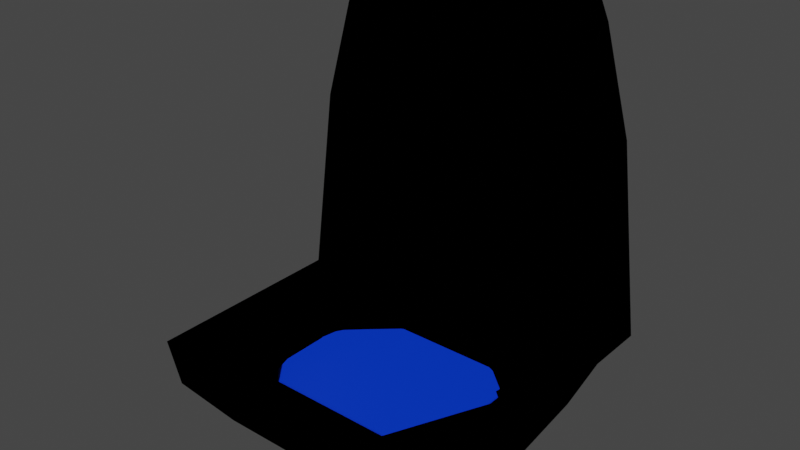 # Source: urinal.blend  (saved by Blender 3.4.6; exported with 4.5.12 LTS)
import bpy
from mathutils import Matrix  # noqa: F401  (used for matrix-valued properties, if any)

bpy.ops.wm.read_factory_settings(use_empty=True)
scene = bpy.context.scene
scene.name = 'Scene'

# ---- collections
col_collection = bpy.data.collections.new('Collection'); scene.collection.children.link(col_collection)

# ---- materials (node trees are filled in below, after node groups)
mat_water = bpy.data.materials.new('Water')
mat_water.alpha_threshold = 0.0
mat_water.use_transparent_shadow = False
mat_water.roughness = 0.5
mat_water.line_color = (0.0, 0.0, 0.0, 1.0)
mat_urinal = bpy.data.materials.new('Urinal')
mat_urinal.use_backface_culling = True
mat_urinal.use_transparent_shadow = False
mat_outline = bpy.data.materials.new('Outline')
mat_outline.use_backface_culling = True

# ---- material node trees
mat_water.use_nodes = True; mat_water.node_tree.nodes.clear()
_N = mat_water.node_tree.nodes; _L = mat_water.node_tree.links
n0 = _N.new('ShaderNodeOutputMaterial'); n0.name = 'Material Output'; n0.location = (300, 300)
n1 = _N.new('ShaderNodeBsdfPrincipled'); n1.name = 'Principled BSDF'; n1.location = (10, 300)
n1.distribution = 'GGX'
n1.subsurface_method = 'RANDOM_WALK_SKIN'
n1.inputs[0].default_value = (0.0, 0.04495, 0.8, 1.0)
n1.inputs[3].default_value = 1.45
n1.inputs[27].default_value = (0.0, 0.0, 0.0, 1.0)
n1.inputs[28].default_value = 1.0
_L.new(n1.outputs[0], n0.inputs[0])
n0.is_active_output = True
mat_urinal.use_nodes = True; mat_urinal.node_tree.nodes.clear()
_N = mat_urinal.node_tree.nodes; _L = mat_urinal.node_tree.links
n0 = _N.new('ShaderNodeBsdfPrincipled'); n0.name = 'Principled BSDF'; n0.location = (10, 300)
n0.distribution = 'GGX'
n0.subsurface_method = 'RANDOM_WALK_SKIN'
n0.inputs[2].default_value = 1.0
n0.inputs[3].default_value = 1.45
n0.inputs[27].default_value = (0.0, 0.0, 0.0, 1.0)
n0.inputs[28].default_value = 1.0
n1 = _N.new('ShaderNodeOutputMaterial'); n1.name = 'Material Output'; n1.location = (300, 300)
_L.new(n0.outputs[0], n1.inputs[0])
n1.is_active_output = True
mat_outline.use_nodes = True; mat_outline.node_tree.nodes.clear()
_N = mat_outline.node_tree.nodes; _L = mat_outline.node_tree.links
n0 = _N.new('ShaderNodeOutputMaterial'); n0.name = 'Material Output'; n0.location = (300, 300)
n0.target = 'CYCLES'
n1 = _N.new('ShaderNodeEmission'); n1.name = 'Emission'; n1.location = (10, 300)
n1.inputs[0].default_value = (0.0, 0.0, 0.0, 1.0)
n2 = _N.new('ShaderNodeOutputMaterial'); n2.name = 'Material Output.001'; n2.location = (0, 0)
n2.target = 'EEVEE'
n3 = _N.new('ShaderNodeMixShader'); n3.name = 'Mix Shader'; n3.location = (0, 0)
n3.label = 'Disable Shadow'
n3.hide = True
n4 = _N.new('ShaderNodeLightPath'); n4.name = 'Light Path'; n4.location = (0, 0)
n4.hide = True
n5 = _N.new('ShaderNodeBsdfTransparent'); n5.name = 'Transparent BSDF'; n5.location = (0, 0)
n5.hide = True
_L.new(n1.outputs[0], n0.inputs[0])
_L.new(n1.outputs[0], n3.inputs[1])
_L.new(n3.outputs[0], n2.inputs[0])
_L.new(n4.outputs[1], n3.inputs[0])
_L.new(n5.outputs[0], n3.inputs[2])
n0.is_active_output = True

# ---- world
world_world = bpy.data.worlds.new('World'); scene.world = world_world
world_world.use_nodes = True; world_world.node_tree.nodes.clear()
_N = world_world.node_tree.nodes; _L = world_world.node_tree.links
n0 = _N.new('ShaderNodeOutputWorld'); n0.name = 'World Output'; n0.location = (300, 300)
n1 = _N.new('ShaderNodeBackground'); n1.name = 'Background'; n1.location = (10, 300)
n1.inputs[0].default_value = (0.05088, 0.05088, 0.05088, 1.0)
_L.new(n1.outputs[0], n0.inputs[0])
n0.is_active_output = True
world_world.color = (0.05088, 0.05088, 0.05088)
world_world.use_sun_shadow = False
world_world.sun_shadow_jitter_overblur = 0.0

# ---- meshes
me_mesh_082 = bpy.data.meshes.new('Mesh.082')
me_mesh_082.from_pydata([(-0.2529, -0.1702, 0.7749), (-0.2635, -0.2917, 0.7749), (-0.2674, -0.2303, 0.7749), (-0.2416, -0.3501, 0.7749), (-0.2211, -0.1153, 0.7749), (-0.2032, -0.4016, 0.7749), (-0.1742, -0.06956, 0.7749), (-0.1508, -0.4426, 0.7749), (-0.1153, -0.03596, 0.7749), (-0.08801, -0.4704, 0.7749), (-0.04839, -0.01683, 0.7749), (-0.01915, -0.483, 0.7749), (0.02187, -0.01347, 0.7749), (0.05111, -0.4796, 0.7749), (0.09073, -0.0261, 0.7749), (0.118, -0.4605, 0.7749), (0.1535, -0.05388, 0.7749), (0.1769, -0.4269, 0.7749), (0.2059, -0.0949, 0.7749), (0.2239, -0.3811, 0.7749), (0.2444, -0.1464, 0.7749), (0.2556, -0.3263, 0.7749), (0.2663, -0.2048, 0.7749), (0.2701, -0.2662, 0.7749)], [], [(0, 1, 2), (1, 0, 3), (3, 0, 4), (3, 4, 5), (5, 4, 6), (5, 6, 7), (7, 6, 8), (7, 8, 9), (9, 8, 10), (9, 10, 11), (11, 10, 12), (11, 12, 13), (13, 12, 14), (13, 14, 15), (15, 14, 16), (15, 16, 17), (17, 16, 18), (17, 18, 19), (19, 18, 20), (19, 20, 21), (21, 20, 22), (21, 22, 23)])
me_mesh_082.polygons.foreach_set('use_smooth', [True] * 22)
_uv = me_mesh_082.uv_layers.new(name='UVChannel_1')
_uv.uv.foreach_set('vector', [-0.03268, 0.1119, -0.02996, 0.08073, -0.02897, 0.09647, -0.02996, 0.08073, -0.03268, 0.1119, -0.03558, 0.06575, -0.03558, 0.06575, -0.03268, 0.1119, -0.04083, 0.1259, -0.03558, 0.06575, -0.04083, 0.1259, -0.04544, 0.05256, -0.04544, 0.05256, -0.04083, 0.1259, -0.05287, 0.1377, -0.04544, 0.05256, -0.05287, 0.1377, -0.05887, 0.04204, -0.05887, 0.04204, -0.05287, 0.1377, -0.06798, 0.1463, -0.05887, 0.04204, -0.06798, 0.1463, -0.07496, 0.03492, -0.07496, 0.03492, -0.06798, 0.1463, -0.08512, 0.1512, -0.07496, 0.03492, -0.08512, 0.1512, -0.09262, 0.03168, -0.09262, 0.03168, -0.08512, 0.1512, -0.1031, 0.1521, -0.09262, 0.03168, -0.1031, 0.1521, -0.1106, 0.03254, -0.1106, 0.03254, -0.1031, 0.1521, -0.1208, 0.1488, -0.1106, 0.03254, -0.1208, 0.1488, -0.1278, 0.03745, -0.1278, 0.03745, -0.1208, 0.1488, -0.1369, 0.1417, -0.1278, 0.03745, -0.1369, 0.1417, -0.1429, 0.04606, -0.1429, 0.04606, -0.1369, 0.1417, -0.1503, 0.1312, -0.1429, 0.04606, -0.1503, 0.1312, -0.1549, 0.0578, -0.1549, 0.0578, -0.1503, 0.1312, -0.1602, 0.118, -0.1549, 0.0578, -0.1602, 0.118, -0.1631, 0.07186, -0.1631, 0.07186, -0.1602, 0.118, -0.1658, 0.103, -0.1631, 0.07186, -0.1658, 0.103, -0.1668, 0.08728])
_uv.active_render = True
_uv = me_mesh_082.uv_layers.new(name='UVChannel_2')
_uv.uv.foreach_set('vector', [-0.03268, 0.1119, -0.02996, 0.08073, -0.02897, 0.09647, -0.02996, 0.08073, -0.03268, 0.1119, -0.03558, 0.06575, -0.03558, 0.06575, -0.03268, 0.1119, -0.04083, 0.1259, -0.03558, 0.06575, -0.04083, 0.1259, -0.04544, 0.05256, -0.04544, 0.05256, -0.04083, 0.1259, -0.05287, 0.1377, -0.04544, 0.05256, -0.05287, 0.1377, -0.05887, 0.04204, -0.05887, 0.04204, -0.05287, 0.1377, -0.06798, 0.1463, -0.05887, 0.04204, -0.06798, 0.1463, -0.07496, 0.03492, -0.07496, 0.03492, -0.06798, 0.1463, -0.08512, 0.1512, -0.07496, 0.03492, -0.08512, 0.1512, -0.09262, 0.03168, -0.09262, 0.03168, -0.08512, 0.1512, -0.1031, 0.1521, -0.09262, 0.03168, -0.1031, 0.1521, -0.1106, 0.03254, -0.1106, 0.03254, -0.1031, 0.1521, -0.1208, 0.1488, -0.1106, 0.03254, -0.1208, 0.1488, -0.1278, 0.03745, -0.1278, 0.03745, -0.1208, 0.1488, -0.1369, 0.1417, -0.1278, 0.03745, -0.1369, 0.1417, -0.1429, 0.04606, -0.1429, 0.04606, -0.1369, 0.1417, -0.1503, 0.1312, -0.1429, 0.04606, -0.1503, 0.1312, -0.1549, 0.0578, -0.1549, 0.0578, -0.1503, 0.1312, -0.1602, 0.118, -0.1549, 0.0578, -0.1602, 0.118, -0.1631, 0.07186, -0.1631, 0.07186, -0.1602, 0.118, -0.1658, 0.103, -0.1631, 0.07186, -0.1658, 0.103, -0.1668, 0.08728])
me_mesh_082.materials.append(mat_water)
me_mesh_082.update()
me_mesh_082.normals_split_custom_set([tuple(v) for v in zip(*[iter([4.437e-06, -2.992e-07, -1.0, -8.953e-06, -3.876e-07, -1.0, -6.656e-06, -2.05e-07, -1.0, -8.953e-06, -3.876e-07, -1.0, 4.437e-06, -2.992e-07, -1.0, -6.327e-07, -2.487e-07, -1.0, -6.327e-07, -2.487e-07, -1.0, 4.437e-06, -2.992e-07, -1.0, -2.84e-06, -2.135e-07, -1.0, -6.327e-07, -2.487e-07, -1.0, -2.84e-06, -2.135e-07, -1.0, -2.447e-07, -1.814e-07, -1.0, -2.447e-07, -1.814e-07, -1.0, -2.84e-06, -2.135e-07, -1.0, -1.043e-06, -1.653e-07, -1.0, -2.447e-07, -1.814e-07, -1.0, -1.043e-06, -1.653e-07, -1.0, 8.467e-09, -1.497e-07, -1.0, 8.467e-09, -1.497e-07, -1.0, -1.043e-06, -1.653e-07, -1.0, 3.259e-07, -1.416e-07, -1.0, 8.467e-09, -1.497e-07, -1.0, 3.259e-07, -1.416e-07, -1.0, 2.272e-08, -1.34e-07, -1.0, 2.272e-08, -1.34e-07, -1.0, 3.259e-07, -1.416e-07, -1.0, -9.026e-08, -1.306e-07, -1.0, 2.272e-08, -1.34e-07, -1.0, -9.026e-08, -1.306e-07, -1.0, -2.624e-08, -1.283e-07, -1.0, -2.624e-08, -1.283e-07, -1.0, -9.026e-08, -1.306e-07, -1.0, 2.832e-07, -1.283e-07, -1.0, -2.624e-08, -1.283e-07, -1.0, 2.832e-07, -1.283e-07, -1.0, -7.741e-07, -1.306e-07, -1.0, -7.741e-07, -1.306e-07, -1.0, 2.832e-07, -1.283e-07, -1.0, 4.101e-08, -1.34e-07, -1.0, -7.741e-07, -1.306e-07, -1.0, 4.101e-08, -1.34e-07, -1.0, -4.427e-07, -1.416e-07, -1.0, -4.427e-07, -1.416e-07, -1.0, 4.101e-08, -1.34e-07, -1.0, -5.534e-07, -1.497e-07, -1.0, -4.427e-07, -1.416e-07, -1.0, -5.534e-07, -1.497e-07, -1.0, 1.879e-06, -1.653e-07, -1.0, 1.879e-06, -1.653e-07, -1.0, -5.534e-07, -1.497e-07, -1.0, 7.473e-07, -1.814e-07, -1.0, 1.879e-06, -1.653e-07, -1.0, 7.473e-07, -1.814e-07, -1.0, -6.796e-07, -2.135e-07, -1.0, -6.796e-07, -2.135e-07, -1.0, 7.473e-07, -1.814e-07, -1.0, 1.083e-06, -2.275e-07, -1.0, -6.796e-07, -2.135e-07, -1.0, 1.083e-06, -2.275e-07, -1.0, -3.851e-06, -2.777e-07, -1.0, -3.851e-06, -2.777e-07, -1.0, 1.083e-06, -2.275e-07, -1.0, 6.452e-06, -1.827e-07, -1.0, -3.851e-06, -2.777e-07, -1.0, 6.452e-06, -1.827e-07, -1.0, 0.0, 0.0, -1.0])] * 3)])
me_cube = bpy.data.meshes.new('Cube')
me_cube.from_pydata([(-0.1886, 0.1272, 0.8228), (-0.2202, 0.1272, 1.657), (-0.1886, -0.06243, 0.6656), (-0.2202, -0.06243, 1.657), (0.1886, 0.1272, 0.8228), (0.2202, 0.1272, 1.657), (0.1886, -0.06243, 0.6656), (0.2202, -0.06243, 1.657), (-0.1886, 0.03239, 0.7644), (-0.3258, 0.1272, 1.331), (-0.2202, 0.03239, 1.657), (-0.3258, -0.06243, 1.331), (0.0, -0.06243, 0.6656), (-4.003e-11, -0.06243, 1.657), (0.3258, -0.06243, 1.331), (0.1886, 0.03239, 0.7644), (0.2202, 0.03239, 1.657), (0.3258, 0.1272, 1.331), (0.0, 0.1272, 0.8228), (-4.003e-11, 0.1272, 1.657), (-4.003e-11, 0.03239, 1.657), (0.0, 0.03239, 0.7644), (0.0, 0.1272, 1.331), (0.3258, 0.03239, 1.331), (-0.3258, 0.03239, 1.331), (-0.1886, 0.07981, 0.7876), (-0.2627, 0.1212, 1.57), (-0.2202, -0.01502, 1.657), (-0.3832, -0.06243, 0.8821), (-0.09428, -0.06243, 0.6656), (0.1101, -0.06243, 1.657), (0.3832, -0.06243, 0.8821), (0.1886, -0.01502, 0.6997), (0.2202, 0.07981, 1.657), (0.3832, 0.1272, 0.8821), (0.09428, 0.1272, 0.8228), (-0.1101, 0.1272, 1.657), (-0.1886, -0.01502, 0.6997), (-0.3832, 0.1272, 0.8821), (-0.2202, 0.07981, 1.657), (-0.2627, -0.05714, 1.57), (0.09428, -0.06243, 0.6656), (-0.1101, -0.06243, 1.657), (0.2627, -0.05714, 1.57), (0.1886, 0.07981, 0.7876), (0.2202, -0.01502, 1.657), (0.2627, 0.1212, 1.57), (-0.09428, 0.1272, 0.8228), (0.1101, 0.1272, 1.657), (-4.003e-11, 0.07981, 1.657), (-4.003e-11, -0.01502, 1.657), (0.1101, 0.03239, 1.657), (-0.1101, 0.03239, 1.657), (0.0, 0.07981, 0.7876), (0.0, -0.01502, 0.6997), (-0.09428, 0.03239, 0.7644), (0.09428, 0.03239, 0.7644), (-0.2501, 0.1272, 1.331), (0.2501, 0.1272, 1.331), (0.0, 0.1272, 0.8821), (-2.094e-10, 0.1212, 1.57), (0.3258, 0.07981, 1.331), (0.3258, -0.01502, 1.331), (0.3832, 0.03239, 0.8821), (0.2627, 0.03204, 1.57), (0.2501, -0.06243, 1.331), (-0.2501, -0.06243, 1.331), (-2.094e-10, -0.05714, 1.57), (-0.3258, -0.01502, 1.331), (-0.3258, 0.07981, 1.331), (-0.3832, 0.03239, 0.8821), (-0.2627, 0.03204, 1.57), (-0.2627, 0.07664, 1.57), (-0.3832, 0.07981, 0.8821), (-0.3832, -0.01502, 0.8821), (-0.1964, -0.05714, 1.57), (-0.3032, -0.06243, 0.8821), (0.3032, -0.06243, 0.8821), (0.2627, -0.01255, 1.57), (0.3832, -0.01502, 0.8821), (0.3832, 0.07981, 0.8821), (0.1964, 0.1212, 1.57), (0.1916, 0.1272, 0.8821), (-0.1916, 0.1272, 0.8821), (0.09428, -0.01502, 0.6997), (-0.09428, -0.01502, 0.6997), (-0.09428, 0.07981, 0.7876), (-0.1101, -0.01502, 1.657), (0.1101, -0.01502, 1.657), (0.1101, 0.07981, 1.657), (-0.1101, 0.07981, 1.657), (0.09428, 0.07981, 0.7876), (-0.1964, 0.1212, 1.57), (0.2627, 0.07664, 1.57), (0.1964, -0.05714, 1.57), (-0.2627, -0.01255, 1.57), (-0.2501, -0.004863, 1.331), (0.0, -0.004863, 1.331), (-2.094e-10, -0.002996, 1.57), (0.2501, -0.004863, 1.331), (0.0, -0.004863, 0.8821), (-0.1964, -0.002996, 1.57), (-0.3032, -0.004863, 0.8821), (0.3032, -0.004863, 0.8821), (0.1964, -0.002996, 1.57), (-0.3832, -0.5408, 0.8821), (-0.2863, -0.4538, 0.6656), (-0.09428, -0.4538, 0.6656), (0.3832, -0.5408, 0.8821), (0.2863, -0.4538, 0.6656), (0.09428, -0.4538, 0.6656), (0.0, -0.4538, 0.6656), (0.0, -0.5408, 0.8821), (-0.1916, -0.5408, 0.8821), (0.1916, -0.5408, 0.8821), (0.0, -0.1625, 0.6656), (0.2909, -0.1625, 0.8821), (0.09428, -0.1625, 0.6656), (0.2863, -0.1625, 0.6656), (0.3832, -0.1625, 0.8821), (-0.3832, -0.1625, 0.8821), (-0.2863, -0.1625, 0.6656), (-0.2909, -0.1625, 0.8821), (-0.09428, -0.1625, 0.6656), (0.0, -0.2741, 0.6656), (0.2909, -0.2741, 0.8821), (0.2863, -0.2741, 0.6656), (-0.3832, -0.2741, 0.8821), (0.09428, -0.2741, 0.6656), (0.3832, -0.2741, 0.8821), (-0.2863, -0.2741, 0.6656), (-0.2909, -0.2741, 0.8821), (-0.09428, -0.2741, 0.6656), (0.0, -0.3906, 0.6656), (0.1916, -0.4915, 0.8821), (0.2863, -0.3906, 0.6656), (-0.3832, -0.3906, 0.8821), (0.0, -0.4915, 0.8821), (0.09428, -0.3906, 0.6656), (0.3832, -0.3906, 0.8821), (-0.2863, -0.3906, 0.6656), (-0.1916, -0.4915, 0.8821), (-0.09428, -0.3906, 0.6656), (-0.3466, -0.06243, 0.7878), (0.3466, -0.06243, 0.7878), (0.2859, 0.1272, 0.8524), (0.0, 0.1272, 0.8524), (0.2859, 0.03239, 0.8232), (-0.2859, 0.03239, 0.8232), (-0.2859, 0.1272, 0.8524), (-0.2859, 0.07981, 0.8348), (-0.3032, -0.01502, 0.779), (0.3032, -0.01502, 0.779), (0.2859, 0.07981, 0.8348), (0.1429, 0.1272, 0.8524), (-0.1429, 0.1272, 0.8524), (-0.3466, -0.5408, 0.7878), (0.3466, -0.5408, 0.7878), (0.0, -0.5408, 0.7878), (-0.1429, -0.5408, 0.7878), (0.1429, -0.5408, 0.7878), (-0.3466, -0.1625, 0.7878), (0.3466, -0.1625, 0.7878), (-0.3466, -0.2741, 0.7878), (0.3466, -0.2741, 0.7878), (-0.3466, -0.3906, 0.7878), (0.3466, -0.3906, 0.7878), (-0.1825, -0.1027, 0.7651), (0.0, -0.1027, 0.7619), (4.965e-10, -0.2029, 0.7403), (0.1825, -0.1027, 0.7651), (-0.1177, -0.04517, 0.7651), (0.0, -0.04517, 0.7651), (0.1177, -0.04517, 0.7651), (-0.2461, -0.2028, 0.7651), (4.965e-10, -0.3145, 0.7403), (0.2461, -0.2028, 0.7651), (-0.2461, -0.3144, 0.7651), (0.2461, -0.3144, 0.7651), (0.0, -0.4309, 0.7647), (-0.1656, -0.4309, 0.7651), (0.1656, -0.4309, 0.7651), (-0.09579, -0.1027, 0.7641), (0.0, -0.1528, 0.7348), (0.09579, -0.1027, 0.7641), (-0.2368, -0.1528, 0.7651), (4.577e-10, -0.2204, 0.7171), (0.2368, -0.1528, 0.7651), (-0.2461, -0.2586, 0.7651), (-0.1454, -0.2028, 0.7348), (0.1454, -0.2028, 0.7348), (0.2461, -0.2586, 0.7651), (0.0, -0.3726, 0.7348), (-0.2282, -0.3726, 0.7651), (-0.1454, -0.3144, 0.7348), (0.1454, -0.3144, 0.7348), (0.2282, -0.3726, 0.7651), (-0.08281, -0.4309, 0.7651), (0.08281, -0.4309, 0.7651), (0.1141, -0.3726, 0.7348), (-0.1141, -0.3726, 0.7348), (0.1454, -0.2586, 0.7348), (-0.1454, -0.2586, 0.7348), (0.1206, -0.1528, 0.7348), (-0.1206, -0.1528, 0.7348), (4.577e-10, -0.2971, 0.7171), (-0.03952, -0.2193, 0.7458), (-0.05589, -0.2588, 0.7458), (-0.03952, -0.2983, 0.7458), (-0.02716, -0.2317, 0.7209), (0.03952, -0.2983, 0.7458), (0.05589, -0.2588, 0.7458), (0.03952, -0.2193, 0.7458), (-0.03841, -0.2588, 0.7209), (-0.02716, -0.286, 0.7209), (0.02716, -0.286, 0.7209), (0.03841, -0.2588, 0.7209), (0.02716, -0.2317, 0.7209), (2.107e-09, -0.2588, 0.7056)], [], [(95, 40, 3, 27), (94, 43, 7, 30), (93, 46, 5, 33), (92, 26, 1, 36), (91, 35, 4, 44), (90, 36, 1, 39), (89, 48, 19, 49), (88, 51, 20, 50), (87, 52, 10, 27), (86, 47, 18, 53), (85, 55, 21, 54), (84, 56, 15, 32), (83, 38, 9, 57), (82, 59, 22, 58), (81, 60, 19, 48), (80, 34, 17, 61), (79, 63, 23, 62), (78, 64, 16, 45), (77, 31, 14, 65), (75, 101, 98, 67), (75, 67, 13, 42), (74, 28, 11, 68), (73, 70, 24, 69), (72, 71, 10, 39), (69, 24, 71, 72), (9, 69, 72, 26), (26, 72, 39, 1), (150, 148, 70, 73), (149, 150, 73, 38), (38, 73, 69, 9), (151, 143, 28, 74), (148, 151, 74, 70), (70, 74, 68, 24), (65, 99, 103, 77), (11, 66, 75, 40), (40, 75, 42, 3), (135, 109, 110, 138), (166, 157, 109, 135), (28, 76, 66, 11), (138, 110, 111, 133), (137, 112, 114, 134), (67, 98, 104, 94), (62, 23, 64, 78), (14, 62, 78, 43), (43, 78, 45, 7), (152, 147, 63, 79), (144, 152, 79, 31), (31, 79, 62, 14), (153, 145, 34, 80), (147, 153, 80, 63), (63, 80, 61, 23), (58, 22, 60, 81), (17, 58, 81, 46), (46, 81, 48, 5), (154, 146, 59, 82), (145, 154, 82, 34), (34, 82, 58, 17), (155, 149, 38, 83), (146, 155, 83, 59), (59, 83, 57, 22), (54, 21, 56, 84), (12, 54, 84, 41), (41, 84, 32, 6), (37, 8, 55, 85), (2, 37, 85, 29), (29, 85, 54, 12), (25, 0, 47, 86), (8, 25, 86, 55), (55, 86, 53, 21), (50, 20, 52, 87), (13, 50, 87, 42), (42, 87, 27, 3), (45, 16, 51, 88), (7, 45, 88, 30), (30, 88, 50, 13), (33, 5, 48, 89), (16, 33, 89, 51), (51, 89, 49, 20), (49, 19, 36, 90), (20, 49, 90, 52), (52, 90, 39, 10), (53, 18, 35, 91), (21, 53, 91, 56), (56, 91, 44, 15), (57, 9, 26, 92), (22, 57, 92, 60), (60, 92, 36, 19), (61, 17, 46, 93), (23, 61, 93, 64), (64, 93, 33, 16), (65, 14, 43, 94), (66, 96, 101, 75), (67, 94, 30, 13), (68, 11, 40, 95), (24, 68, 95, 71), (71, 95, 27, 10), (102, 100, 97, 96), (96, 97, 98, 101), (100, 103, 99, 97), (97, 99, 104, 98), (125, 178, 196, 181, 134), (76, 102, 96, 66), (94, 104, 99, 65), (103, 173, 170, 77), (159, 158, 112, 113), (156, 159, 113, 105), (160, 157, 108, 114), (158, 160, 114, 112), (165, 156, 105, 136), (141, 113, 112, 137), (134, 114, 108, 139), (142, 107, 106, 140), (136, 105, 113, 141), (133, 111, 107, 142), (12, 115, 123, 29), (28, 120, 122, 76), (29, 123, 121, 2), (77, 116, 119, 31), (137, 179, 197, 180, 141), (143, 161, 120, 28), (76, 167, 171, 102), (41, 117, 115, 12), (144, 162, 118, 6), (6, 118, 117, 41), (115, 124, 132, 123), (120, 127, 131, 122), (123, 132, 130, 121), (116, 125, 129, 119), (100, 172, 173, 103), (161, 163, 127, 120), (77, 170, 187, 176, 116), (117, 128, 124, 115), (162, 164, 126, 118), (118, 126, 128, 117), (124, 133, 142, 132), (127, 136, 141, 131), (132, 142, 140, 130), (125, 134, 139, 129), (134, 181, 198, 179, 137), (163, 165, 136, 127), (122, 174, 185, 167, 76), (128, 138, 133, 124), (164, 166, 135, 126), (126, 135, 138, 128), (129, 139, 166, 164), (130, 140, 165, 163), (119, 129, 164, 162), (121, 130, 163, 161), (31, 119, 162, 144), (2, 121, 161, 143), (140, 106, 156, 165), (111, 110, 160, 158), (110, 109, 157, 160), (106, 107, 159, 156), (107, 111, 158, 159), (18, 47, 155, 146), (47, 0, 149, 155), (4, 35, 154, 145), (35, 18, 146, 154), (15, 44, 153, 147), (44, 4, 145, 153), (6, 32, 152, 144), (32, 15, 147, 152), (139, 108, 157, 166), (8, 37, 151, 148), (37, 2, 143, 151), (0, 25, 150, 149), (25, 8, 148, 150), (170, 173, 172, 168, 184), (168, 172, 171, 167, 182), (204, 189, 169, 183), (203, 190, 176, 187), (169, 212, 190), (201, 195, 178, 191), (200, 197, 179, 192), (199, 198, 181, 196), (116, 176, 191, 178, 125), (102, 171, 172, 100), (141, 180, 193, 177, 131), (131, 177, 188, 174, 122), (192, 179, 198, 199), (175, 192, 199, 195), (195, 199, 196, 178), (193, 180, 197, 200), (177, 193, 200, 194), (194, 200, 192, 175), (169, 189, 206), (175, 195, 210), (190, 201, 191, 176), (188, 177, 194, 202), (174, 188, 202, 189), (210, 195, 201, 211), (183, 169, 190, 203), (168, 183, 203, 184), (184, 203, 187, 170), (185, 174, 189, 204), (167, 185, 204, 182), (182, 204, 183, 168), (211, 201, 190, 212), (194, 175, 208), (208, 207, 202, 194), (207, 206, 189, 202), (207, 213, 209, 206), (212, 217, 216, 211), (210, 215, 205, 175), (206, 209, 186, 169), (208, 214, 213, 207), (211, 216, 215, 210), (175, 205, 214, 208), (169, 186, 217, 212), (215, 218, 205), (213, 218, 209), (217, 218, 216), (216, 218, 215), (186, 218, 217), (205, 218, 214), (209, 218, 186), (214, 218, 213)])
_uv = me_cube.uv_layers.new(name='UVMap')
_uv.uv.foreach_set('vector', [0.5625, 0.1875, 0.5625, 0.25, 0.625, 0.25, 0.625, 0.1875, 0.5625, 0.4375, 0.5625, 0.5, 0.625, 0.5, 0.625, 0.4375, 0.5625, 0.6875, 0.5625, 0.75, 0.625, 0.75, 0.625, 0.6875, 0.5625, 0.9375, 0.5625, 1.0, 0.625, 1.0, 0.625, 0.9375, 0.3125, 0.6875, 0.3125, 0.75, 0.375, 0.75, 0.375, 0.6875, 0.8125, 0.6875, 0.8125, 0.75, 0.875, 0.75, 0.875, 0.6875, 0.6875, 0.6875, 0.6875, 0.75, 0.75, 0.75, 0.75, 0.6875, 0.6875, 0.5625, 0.6875, 0.625, 0.75, 0.625, 0.75, 0.5625, 0.8125, 0.5625, 0.8125, 0.625, 0.875, 0.625, 0.875, 0.5625, 0.1875, 0.6875, 0.1875, 0.75, 0.25, 0.75, 0.25, 0.6875, 0.1875, 0.5625, 0.1875, 0.625, 0.25, 0.625, 0.25, 0.5625, 0.3125, 0.5625, 0.3125, 0.625, 0.375, 0.625, 0.375, 0.5625, 0.4375, 0.9375, 0.4375, 1.0, 0.5, 1.0, 0.5, 0.9375, 0.4375, 0.8125, 0.4375, 0.875, 0.5, 0.875, 0.5, 0.8125, 0.5625, 0.8125, 0.5625, 0.875, 0.625, 0.875, 0.625, 0.8125, 0.4375, 0.6875, 0.4375, 0.75, 0.5, 0.75, 0.5, 0.6875, 0.4375, 0.5625, 0.4375, 0.625, 0.5, 0.625, 0.5, 0.5625, 0.5625, 0.5625, 0.5625, 0.625, 0.625, 0.625, 0.625, 0.5625, 0.4375, 0.4375, 0.4375, 0.5, 0.5, 0.5, 0.5, 0.4375, 0.5625, 0.3125, 0.5625, 0.3125, 0.5625, 0.375, 0.5625, 0.375, 0.5625, 0.3125, 0.5625, 0.375, 0.625, 0.375, 0.625, 0.3125, 0.4375, 0.1875, 0.4375, 0.25, 0.5, 0.25, 0.5, 0.1875, 0.4375, 0.0625, 0.4375, 0.125, 0.5, 0.125, 0.5, 0.0625, 0.5625, 0.0625, 0.5625, 0.125, 0.625, 0.125, 0.625, 0.0625, 0.5, 0.0625, 0.5, 0.125, 0.5625, 0.125, 0.5625, 0.0625, 0.5, 0.0, 0.5, 0.0625, 0.5625, 0.0625, 0.5625, 0.0, 0.5625, 0.0, 0.5625, 0.0625, 0.625, 0.0625, 0.625, 0.0, 0.4062, 0.0625, 0.4062, 0.125, 0.4375, 0.125, 0.4375, 0.0625, 0.4062, 0.0, 0.4062, 0.0625, 0.4375, 0.0625, 0.4375, 0.0, 0.4375, 0.0, 0.4375, 0.0625, 0.5, 0.0625, 0.5, 0.0, 0.4062, 0.1875, 0.4063, 0.25, 0.4375, 0.25, 0.4375, 0.1875, 0.4062, 0.125, 0.4062, 0.1875, 0.4375, 0.1875, 0.4375, 0.125, 0.4375, 0.125, 0.4375, 0.1875, 0.5, 0.1875, 0.5, 0.125, 0.5, 0.4375, 0.5, 0.4375, 0.4375, 0.4375, 0.4375, 0.4375, 0.5, 0.25, 0.5, 0.3125, 0.5625, 0.3125, 0.5625, 0.25, 0.5625, 0.25, 0.5625, 0.3125, 0.625, 0.3125, 0.625, 0.25, 0.375, 0.5, 0.375, 0.5, 0.3125, 0.5, 0.3125, 0.5, 0.4062, 0.5, 0.4062, 0.5, 0.375, 0.5, 0.375, 0.5, 0.4375, 0.25, 0.4375, 0.3125, 0.5, 0.3125, 0.5, 0.25, 0.3125, 0.5, 0.3125, 0.5, 0.25, 0.5, 0.25, 0.5, 0.4375, 0.375, 0.4375, 0.375, 0.4375, 0.4375, 0.4375, 0.4375, 0.5625, 0.375, 0.5625, 0.375, 0.5625, 0.4375, 0.5625, 0.4375, 0.5, 0.5625, 0.5, 0.625, 0.5625, 0.625, 0.5625, 0.5625, 0.5, 0.5, 0.5, 0.5625, 0.5625, 0.5625, 0.5625, 0.5, 0.5625, 0.5, 0.5625, 0.5625, 0.625, 0.5625, 0.625, 0.5, 0.4063, 0.5625, 0.4062, 0.625, 0.4375, 0.625, 0.4375, 0.5625, 0.4062, 0.5, 0.4063, 0.5625, 0.4375, 0.5625, 0.4375, 0.5, 0.4375, 0.5, 0.4375, 0.5625, 0.5, 0.5625, 0.5, 0.5, 0.4063, 0.6875, 0.4062, 0.75, 0.4375, 0.75, 0.4375, 0.6875, 0.4062, 0.625, 0.4063, 0.6875, 0.4375, 0.6875, 0.4375, 0.625, 0.4375, 0.625, 0.4375, 0.6875, 0.5, 0.6875, 0.5, 0.625, 0.5, 0.8125, 0.5, 0.875, 0.5625, 0.875, 0.5625, 0.8125, 0.5, 0.75, 0.5, 0.8125, 0.5625, 0.8125, 0.5625, 0.75, 0.5625, 0.75, 0.5625, 0.8125, 0.625, 0.8125, 0.625, 0.75, 0.4062, 0.8125, 0.4062, 0.875, 0.4375, 0.875, 0.4375, 0.8125, 0.4062, 0.75, 0.4062, 0.8125, 0.4375, 0.8125, 0.4375, 0.75, 0.4375, 0.75, 0.4375, 0.8125, 0.5, 0.8125, 0.5, 0.75, 0.4062, 0.9375, 0.4062, 1.0, 0.4375, 1.0, 0.4375, 0.9375, 0.4062, 0.875, 0.4062, 0.9375, 0.4375, 0.9375, 0.4375, 0.875, 0.4375, 0.875, 0.4375, 0.9375, 0.5, 0.9375, 0.5, 0.875, 0.25, 0.5625, 0.25, 0.625, 0.3125, 0.625, 0.3125, 0.5625, 0.25, 0.5, 0.25, 0.5625, 0.3125, 0.5625, 0.3125, 0.5, 0.3125, 0.5, 0.3125, 0.5625, 0.375, 0.5625, 0.375, 0.5, 0.125, 0.5625, 0.125, 0.625, 0.1875, 0.625, 0.1875, 0.5625, 0.125, 0.5, 0.125, 0.5625, 0.1875, 0.5625, 0.1875, 0.5, 0.1875, 0.5, 0.1875, 0.5625, 0.25, 0.5625, 0.25, 0.5, 0.125, 0.6875, 0.125, 0.75, 0.1875, 0.75, 0.1875, 0.6875, 0.125, 0.625, 0.125, 0.6875, 0.1875, 0.6875, 0.1875, 0.625, 0.1875, 0.625, 0.1875, 0.6875, 0.25, 0.6875, 0.25, 0.625, 0.75, 0.5625, 0.75, 0.625, 0.8125, 0.625, 0.8125, 0.5625, 0.75, 0.5, 0.75, 0.5625, 0.8125, 0.5625, 0.8125, 0.5, 0.8125, 0.5, 0.8125, 0.5625, 0.875, 0.5625, 0.875, 0.5, 0.625, 0.5625, 0.625, 0.625, 0.6875, 0.625, 0.6875, 0.5625, 0.625, 0.5, 0.625, 0.5625, 0.6875, 0.5625, 0.6875, 0.5, 0.6875, 0.5, 0.6875, 0.5625, 0.75, 0.5625, 0.75, 0.5, 0.625, 0.6875, 0.625, 0.75, 0.6875, 0.75, 0.6875, 0.6875, 0.625, 0.625, 0.625, 0.6875, 0.6875, 0.6875, 0.6875, 0.625, 0.6875, 0.625, 0.6875, 0.6875, 0.75, 0.6875, 0.75, 0.625, 0.75, 0.6875, 0.75, 0.75, 0.8125, 0.75, 0.8125, 0.6875, 0.75, 0.625, 0.75, 0.6875, 0.8125, 0.6875, 0.8125, 0.625, 0.8125, 0.625, 0.8125, 0.6875, 0.875, 0.6875, 0.875, 0.625, 0.25, 0.6875, 0.25, 0.75, 0.3125, 0.75, 0.3125, 0.6875, 0.25, 0.625, 0.25, 0.6875, 0.3125, 0.6875, 0.3125, 0.625, 0.3125, 0.625, 0.3125, 0.6875, 0.375, 0.6875, 0.375, 0.625, 0.5, 0.9375, 0.5, 1.0, 0.5625, 1.0, 0.5625, 0.9375, 0.5, 0.875, 0.5, 0.9375, 0.5625, 0.9375, 0.5625, 0.875, 0.5625, 0.875, 0.5625, 0.9375, 0.625, 0.9375, 0.625, 0.875, 0.5, 0.6875, 0.5, 0.75, 0.5625, 0.75, 0.5625, 0.6875, 0.5, 0.625, 0.5, 0.6875, 0.5625, 0.6875, 0.5625, 0.625, 0.5625, 0.625, 0.5625, 0.6875, 0.625, 0.6875, 0.625, 0.625, 0.5, 0.4375, 0.5, 0.5, 0.5625, 0.5, 0.5625, 0.4375, 0.5, 0.3125, 0.5, 0.3125, 0.5625, 0.3125, 0.5625, 0.3125, 0.5625, 0.375, 0.5625, 0.4375, 0.625, 0.4375, 0.625, 0.375, 0.5, 0.1875, 0.5, 0.25, 0.5625, 0.25, 0.5625, 0.1875, 0.5, 0.125, 0.5, 0.1875, 0.5625, 0.1875, 0.5625, 0.125, 0.5625, 0.125, 0.5625, 0.1875, 0.625, 0.1875, 0.625, 0.125, 0.4375, 0.3125, 0.4375, 0.375, 0.5, 0.375, 0.5, 0.3125, 0.5, 0.3125, 0.5, 0.375, 0.5625, 0.375, 0.5625, 0.3125, 0.4375, 0.375, 0.4375, 0.4375, 0.5, 0.4375, 0.5, 0.375, 0.5, 0.375, 0.5, 0.4375, 0.5625, 0.4375, 0.5625, 0.375, 0.4375, 0.4375, 0.4375, 0.4375, 0.4375, 0.4375, 0.4375, 0.4375, 0.4375, 0.4375, 0.4375, 0.3125, 0.4375, 0.3125, 0.5, 0.3125, 0.5, 0.3125, 0.5625, 0.4375, 0.5625, 0.4375, 0.5, 0.4375, 0.5, 0.4375, 0.4375, 0.4375, 0.4375, 0.4375, 0.4375, 0.4375, 0.4375, 0.4375, 0.4062, 0.3125, 0.4062, 0.375, 0.4375, 0.375, 0.4375, 0.3125, 0.4062, 0.25, 0.4062, 0.3125, 0.4375, 0.3125, 0.4375, 0.25, 0.4063, 0.4375, 0.4062, 0.5, 0.4375, 0.5, 0.4375, 0.4375, 0.4062, 0.375, 0.4063, 0.4375, 0.4375, 0.4375, 0.4375, 0.375, 0.4062, 0.25, 0.4062, 0.25, 0.4375, 0.25, 0.4375, 0.25, 0.4375, 0.3125, 0.4375, 0.3125, 0.4375, 0.375, 0.4375, 0.375, 0.4375, 0.4375, 0.4375, 0.4375, 0.4375, 0.5, 0.4375, 0.5, 0.1875, 0.5, 0.1875, 0.5, 0.125, 0.5, 0.125, 0.5, 0.4375, 0.25, 0.4375, 0.25, 0.4375, 0.3125, 0.4375, 0.3125, 0.25, 0.5, 0.25, 0.5, 0.1875, 0.5, 0.1875, 0.5, 0.25, 0.5, 0.25, 0.5, 0.1875, 0.5, 0.1875, 0.5, 0.4375, 0.25, 0.4375, 0.25, 0.4375, 0.3125, 0.4375, 0.3125, 0.1875, 0.5, 0.1875, 0.5, 0.125, 0.5, 0.125, 0.5, 0.4375, 0.4375, 0.4375, 0.4375, 0.4375, 0.5, 0.4375, 0.5, 0.4375, 0.375, 0.4375, 0.375, 0.4375, 0.3438, 0.4375, 0.3125, 0.4375, 0.3125, 0.4063, 0.25, 0.4062, 0.25, 0.4375, 0.25, 0.4375, 0.25, 0.4375, 0.3125, 0.4375, 0.3125, 0.4375, 0.3125, 0.4375, 0.3125, 0.3125, 0.5, 0.3125, 0.5, 0.25, 0.5, 0.25, 0.5, 0.4062, 0.5, 0.4062, 0.5, 0.375, 0.5, 0.375, 0.5, 0.375, 0.5, 0.375, 0.5, 0.3125, 0.5, 0.3125, 0.5, 0.25, 0.5, 0.25, 0.5, 0.1875, 0.5, 0.1875, 0.5, 0.4375, 0.25, 0.4375, 0.25, 0.4375, 0.3125, 0.4375, 0.3125, 0.1875, 0.5, 0.1875, 0.5, 0.125, 0.5, 0.125, 0.5, 0.4375, 0.4375, 0.4375, 0.4375, 0.4375, 0.5, 0.4375, 0.5, 0.4375, 0.375, 0.4375, 0.375, 0.4375, 0.4375, 0.4375, 0.4375, 0.4062, 0.25, 0.4062, 0.25, 0.4375, 0.25, 0.4375, 0.25, 0.4375, 0.4375, 0.4375, 0.4375, 0.4375, 0.4375, 0.4375, 0.4375, 0.4375, 0.4375, 0.3125, 0.5, 0.3125, 0.5, 0.25, 0.5, 0.25, 0.5, 0.4062, 0.5, 0.4062, 0.5, 0.375, 0.5, 0.375, 0.5, 0.375, 0.5, 0.375, 0.5, 0.3125, 0.5, 0.3125, 0.5, 0.25, 0.5, 0.25, 0.5, 0.1875, 0.5, 0.1875, 0.5, 0.4375, 0.25, 0.4375, 0.25, 0.4375, 0.3125, 0.4375, 0.3125, 0.1875, 0.5, 0.1875, 0.5, 0.125, 0.5, 0.125, 0.5, 0.4375, 0.4375, 0.4375, 0.4375, 0.4375, 0.5, 0.4375, 0.5, 0.4375, 0.4375, 0.4375, 0.4375, 0.4375, 0.4062, 0.4375, 0.375, 0.4375, 0.375, 0.4062, 0.25, 0.4062, 0.25, 0.4375, 0.25, 0.4375, 0.25, 0.4375, 0.3125, 0.4375, 0.3125, 0.4375, 0.3125, 0.4375, 0.3125, 0.4375, 0.3125, 0.3125, 0.5, 0.3125, 0.5, 0.25, 0.5, 0.25, 0.5, 0.4062, 0.5, 0.4062, 0.5, 0.375, 0.5, 0.375, 0.5, 0.375, 0.5, 0.375, 0.5, 0.3125, 0.5, 0.3125, 0.5, 0.4375, 0.5, 0.4375, 0.5, 0.4062, 0.5, 0.4062, 0.5, 0.375, 0.25, 0.375, 0.25, 0.4062, 0.25, 0.4062, 0.25, 0.4375, 0.5, 0.4375, 0.5, 0.4062, 0.5, 0.4062, 0.5, 0.375, 0.25, 0.375, 0.25, 0.4062, 0.25, 0.4062, 0.25, 0.4375, 0.5, 0.4375, 0.5, 0.4062, 0.5, 0.4062, 0.5, 0.375, 0.25, 0.375, 0.25, 0.4062, 0.25, 0.4063, 0.25, 0.375, 0.25, 0.375, 0.25, 0.4062, 0.25, 0.4062, 0.25, 0.375, 0.375, 0.375, 0.4375, 0.4063, 0.4375, 0.4062, 0.375, 0.375, 0.4375, 0.375, 0.5, 0.4062, 0.5, 0.4063, 0.4375, 0.375, 0.25, 0.375, 0.3125, 0.4062, 0.3125, 0.4062, 0.25, 0.375, 0.3125, 0.375, 0.375, 0.4062, 0.375, 0.4062, 0.3125, 0.375, 0.875, 0.375, 0.9375, 0.4062, 0.9375, 0.4062, 0.875, 0.375, 0.9375, 0.375, 1.0, 0.4062, 1.0, 0.4062, 0.9375, 0.375, 0.75, 0.375, 0.8125, 0.4062, 0.8125, 0.4062, 0.75, 0.375, 0.8125, 0.375, 0.875, 0.4062, 0.875, 0.4062, 0.8125, 0.375, 0.625, 0.375, 0.6875, 0.4063, 0.6875, 0.4062, 0.625, 0.375, 0.6875, 0.375, 0.75, 0.4062, 0.75, 0.4063, 0.6875, 0.375, 0.5, 0.375, 0.5625, 0.4063, 0.5625, 0.4062, 0.5, 0.375, 0.5625, 0.375, 0.625, 0.4062, 0.625, 0.4063, 0.5625, 0.4375, 0.5, 0.4375, 0.5, 0.4062, 0.5, 0.4062, 0.5, 0.375, 0.125, 0.375, 0.1875, 0.4062, 0.1875, 0.4062, 0.125, 0.375, 0.1875, 0.375, 0.25, 0.4063, 0.25, 0.4062, 0.1875, 0.375, 0.0, 0.375, 0.0625, 0.4062, 0.0625, 0.4062, 0.0, 0.375, 0.0625, 0.375, 0.125, 0.4062, 0.125, 0.4062, 0.0625, 0.4375, 0.4375, 0.4375, 0.4375, 0.4375, 0.375, 0.4375, 0.375, 0.4375, 0.4062, 0.4375, 0.375, 0.4375, 0.375, 0.4375, 0.3125, 0.4375, 0.3125, 0.4375, 0.3438, 0.4375, 0.3438, 0.4375, 0.3438, 0.4375, 0.375, 0.4375, 0.375, 0.4375, 0.4062, 0.4375, 0.4062, 0.4375, 0.4375, 0.4375, 0.4375, 0.4375, 0.375, 0.0, 0.0, 0.4375, 0.4062, 0.4375, 0.4062, 0.4375, 0.4062, 0.4375, 0.4375, 0.4375, 0.4375, 0.4375, 0.3438, 0.4375, 0.3438, 0.4375, 0.375, 0.4375, 0.375, 0.4375, 0.4062, 0.4375, 0.4062, 0.4375, 0.4375, 0.4375, 0.4375, 0.4375, 0.4375, 0.4375, 0.4375, 0.4375, 0.4375, 0.4375, 0.4375, 0.4375, 0.4375, 0.4375, 0.3125, 0.4375, 0.3125, 0.4375, 0.375, 0.4375, 0.375, 0.4375, 0.3125, 0.4375, 0.3125, 0.4375, 0.3125, 0.4375, 0.3125, 0.4375, 0.3125, 0.4375, 0.3125, 0.4375, 0.3125, 0.4375, 0.3125, 0.4375, 0.3125, 0.4375, 0.3125, 0.4375, 0.375, 0.4375, 0.375, 0.4375, 0.4062, 0.4375, 0.4062, 0.4375, 0.375, 0.4375, 0.375, 0.4375, 0.4062, 0.4375, 0.4062, 0.4375, 0.4062, 0.4375, 0.4062, 0.4375, 0.4375, 0.4375, 0.4375, 0.4375, 0.3125, 0.4375, 0.3125, 0.4375, 0.3438, 0.4375, 0.3438, 0.4375, 0.3125, 0.4375, 0.3125, 0.4375, 0.3438, 0.4375, 0.3438, 0.4375, 0.3438, 0.4375, 0.3438, 0.4375, 0.375, 0.4375, 0.375, 0.4375, 0.375, 0.4375, 0.3438, 0.0, 0.0, 0.4375, 0.375, 0.4375, 0.4062, 0.0, 0.0, 0.4375, 0.4062, 0.4375, 0.4062, 0.4375, 0.4375, 0.4375, 0.4375, 0.4375, 0.3125, 0.4375, 0.3125, 0.4375, 0.3438, 0.4375, 0.3438, 0.4375, 0.3125, 0.4375, 0.3125, 0.4375, 0.3438, 0.4375, 0.3438, 0.0, 0.0, 0.4375, 0.4062, 0.4375, 0.4062, 0.0, 0.0, 0.4375, 0.375, 0.4375, 0.375, 0.4375, 0.4062, 0.4375, 0.4062, 0.4375, 0.375, 0.4375, 0.375, 0.4375, 0.4062, 0.4375, 0.4062, 0.4375, 0.4062, 0.4375, 0.4062, 0.4375, 0.4375, 0.4375, 0.4375, 0.4375, 0.3125, 0.4375, 0.3125, 0.4375, 0.3438, 0.4375, 0.3438, 0.4375, 0.3125, 0.4375, 0.3125, 0.4375, 0.3438, 0.4375, 0.3438, 0.4375, 0.3438, 0.4375, 0.3438, 0.4375, 0.375, 0.4375, 0.375, 0.0, 0.0, 0.4375, 0.4062, 0.4375, 0.4062, 0.0, 0.0, 0.4375, 0.3438, 0.4375, 0.375, 0.0, 0.0, 0.0, 0.0, 0.0, 0.0, 0.4375, 0.3438, 0.4375, 0.3438, 0.0, 0.0, 0.0, 0.0, 0.4375, 0.3438, 0.4375, 0.3438, 0.0, 0.0, 0.0, 0.0, 0.0, 0.0, 0.0, 0.0, 0.0, 0.0, 0.0, 0.0, 0.0, 0.0, 0.0, 0.0, 0.0, 0.0, 0.0, 0.0, 0.4375, 0.375, 0.4375, 0.375, 0.0, 0.0, 0.0, 0.0, 0.4375, 0.375, 0.4375, 0.375, 0.0, 0.0, 0.0, 0.0, 0.0, 0.0, 0.0, 0.0, 0.0, 0.0, 0.0, 0.0, 0.0, 0.0, 0.0, 0.0, 0.4375, 0.375, 0.4375, 0.375, 0.0, 0.0, 0.0, 0.0, 0.4375, 0.375, 0.4375, 0.375, 0.0, 0.0, 0.0, 0.0, 0.0, 0.0, 0.0, 0.0, 0.4375, 0.375, 0.0, 0.0, 0.0, 0.0, 0.0, 0.0, 0.0, 0.0, 0.0, 0.0, 0.0, 0.0, 0.0, 0.0, 0.0, 0.0, 0.0, 0.0, 0.4375, 0.375, 0.4375, 0.375, 0.0, 0.0, 0.4375, 0.375, 0.4375, 0.375, 0.0, 0.0, 0.0, 0.0, 0.0, 0.0, 0.4375, 0.375, 0.0, 0.0, 0.0, 0.0, 0.0, 0.0])
me_cube.materials.append(None)
me_cube.materials.append(None)
me_cube.update()

# ---- objects
ob_water = bpy.data.objects.new('Water', me_mesh_082)
ob_urinal = bpy.data.objects.new('Urinal', me_cube)

# ---- transforms, parenting, visibility, modifiers, constraints
ob_water.location = (0.0, 0.0, 0.0)
ob_water.color = (0.8, 0.8, 0.8, 1.0)
ob_urinal.location = (0.0, 0.0, 0.0)
ob_urinal.material_slots[0].link = 'OBJECT'; ob_urinal.material_slots[0].material = mat_urinal
ob_urinal.material_slots[1].link = 'OBJECT'; ob_urinal.material_slots[1].material = mat_outline
_m = ob_urinal.modifiers.new('Solidify', 'SOLIDIFY')
_m.thickness = 0.02
_m.material_offset = 1
_m.use_quality_normals = True
_m.use_flip_normals = True

# ---- collection membership
col_collection.objects.link(ob_water)
col_collection.objects.link(ob_urinal)

# ---- scene / render settings (as saved in the file)
scene.frame_start = 1; scene.frame_end = 250; scene.frame_set(0)
scene.render.engine = 'BLENDER_EEVEE_NEXT'
scene.render.fps = 30
scene.cycles.sampling_pattern = 'TABULATED_SOBOL'
scene.cycles.use_light_tree = False
scene.view_settings.view_transform = 'Filmic'
bpy.context.view_layer.update()

# ---- added for rendering (the .blend has no active camera and no usable light): camera, sun
cam_auto = bpy.data.cameras.new('AutoCamera')
cam_auto.lens = 50.0
cam_auto.sensor_width = 36.0
cam_auto.clip_end = 1000.0
ob_auto_camera = bpy.data.objects.new('AutoCamera', cam_auto)
scene.collection.objects.link(ob_auto_camera)
ob_auto_camera.location = (1.31415, -1.78376, 2.21285)
ob_auto_camera.rotation_euler = (1.09748, -7.21219e-08, 0.694738)
scene.camera = ob_auto_camera
light_auto_sun = bpy.data.lights.new('AutoSun', 'SUN')
light_auto_sun.energy = 3.0
light_auto_sun.angle = 0.0523599
ob_auto_sun = bpy.data.objects.new('AutoSun', light_auto_sun)
scene.collection.objects.link(ob_auto_sun)
ob_auto_sun.rotation_euler = (0.872665, 0.174533, 0.523599)
bpy.context.view_layer.update()
